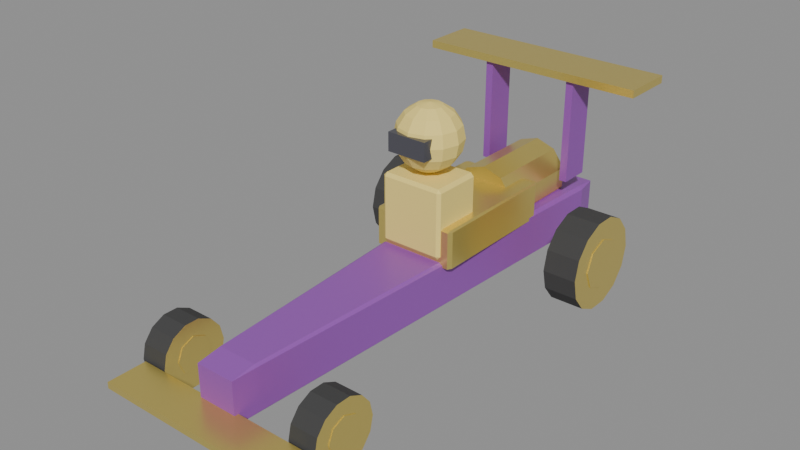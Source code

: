 # Source: kart_nightjar.blend  (saved by Blender 5.0.119; exported with 4.5.12 LTS)
import bpy
from mathutils import Matrix  # noqa: F401  (used for matrix-valued properties, if any)

bpy.ops.wm.read_factory_settings(use_empty=True)
scene = bpy.context.scene
scene.name = 'Scene'

# ---- materials (node trees are filled in below, after node groups)
mat_jar_purple = bpy.data.materials.new('jar_purple')
mat_jar_gold = bpy.data.materials.new('jar_gold')
mat_driver_suit = bpy.data.materials.new('driver_suit')
mat_visor = bpy.data.materials.new('visor')
mat_tire = bpy.data.materials.new('tire')
mat_rim_gold = bpy.data.materials.new('rim_gold')

# ---- material node trees
mat_jar_purple.use_nodes = True; mat_jar_purple.node_tree.nodes.clear()
_N = mat_jar_purple.node_tree.nodes; _L = mat_jar_purple.node_tree.links
n0 = _N.new('ShaderNodeBsdfPrincipled'); n0.name = 'Principled BSDF'; n0.location = (-200, 100)
n0.inputs[0].default_value = (0.3, 0.08, 0.45, 1.0)
n0.inputs[2].default_value = 0.4
n1 = _N.new('ShaderNodeOutputMaterial'); n1.name = 'Material Output'; n1.location = (200, 100)
_L.new(n0.outputs[0], n1.inputs[0])
n1.is_active_output = True
mat_jar_gold.use_nodes = True; mat_jar_gold.node_tree.nodes.clear()
_N = mat_jar_gold.node_tree.nodes; _L = mat_jar_gold.node_tree.links
n0 = _N.new('ShaderNodeBsdfPrincipled'); n0.name = 'Principled BSDF'; n0.location = (-200, 100)
n0.inputs[0].default_value = (0.9, 0.72, 0.2, 1.0)
n0.inputs[1].default_value = 0.8
n0.inputs[2].default_value = 0.3
n1 = _N.new('ShaderNodeOutputMaterial'); n1.name = 'Material Output'; n1.location = (200, 100)
_L.new(n0.outputs[0], n1.inputs[0])
n1.is_active_output = True
mat_driver_suit.use_nodes = True; mat_driver_suit.node_tree.nodes.clear()
_N = mat_driver_suit.node_tree.nodes; _L = mat_driver_suit.node_tree.links
n0 = _N.new('ShaderNodeBsdfPrincipled'); n0.name = 'Principled BSDF'; n0.location = (-200, 100)
n0.inputs[0].default_value = (0.9, 0.72, 0.2, 1.0)
n0.inputs[2].default_value = 0.8
n1 = _N.new('ShaderNodeOutputMaterial'); n1.name = 'Material Output'; n1.location = (200, 100)
_L.new(n0.outputs[0], n1.inputs[0])
n1.is_active_output = True
mat_visor.use_nodes = True; mat_visor.node_tree.nodes.clear()
_N = mat_visor.node_tree.nodes; _L = mat_visor.node_tree.links
n0 = _N.new('ShaderNodeBsdfPrincipled'); n0.name = 'Principled BSDF'; n0.location = (-200, 100)
n0.inputs[0].default_value = (0.1, 0.1, 0.12, 1.0)
n0.inputs[1].default_value = 0.3
n0.inputs[2].default_value = 0.2
n1 = _N.new('ShaderNodeOutputMaterial'); n1.name = 'Material Output'; n1.location = (200, 100)
_L.new(n0.outputs[0], n1.inputs[0])
n1.is_active_output = True
mat_tire.use_nodes = True; mat_tire.node_tree.nodes.clear()
_N = mat_tire.node_tree.nodes; _L = mat_tire.node_tree.links
n0 = _N.new('ShaderNodeBsdfPrincipled'); n0.name = 'Principled BSDF'; n0.location = (-200, 100)
n0.inputs[0].default_value = (0.05, 0.05, 0.05, 1.0)
n0.inputs[2].default_value = 0.95
n1 = _N.new('ShaderNodeOutputMaterial'); n1.name = 'Material Output'; n1.location = (200, 100)
_L.new(n0.outputs[0], n1.inputs[0])
n1.is_active_output = True
mat_rim_gold.use_nodes = True; mat_rim_gold.node_tree.nodes.clear()
_N = mat_rim_gold.node_tree.nodes; _L = mat_rim_gold.node_tree.links
n0 = _N.new('ShaderNodeBsdfPrincipled'); n0.name = 'Principled BSDF'; n0.location = (-200, 100)
n0.inputs[0].default_value = (0.9, 0.72, 0.2, 1.0)
n0.inputs[1].default_value = 0.8
n0.inputs[2].default_value = 0.3
n1 = _N.new('ShaderNodeOutputMaterial'); n1.name = 'Material Output'; n1.location = (200, 100)
_L.new(n0.outputs[0], n1.inputs[0])
n1.is_active_output = True

# ---- meshes
me_nightjar_body = bpy.data.meshes.new('NIGHTJAR_BODY')
me_nightjar_body.from_pydata([(0.2092, 0.8, 0.618), (0.2092, 1.4, 0.618), (0.1293, 0.8, 0.728), (0.1293, 1.4, 0.728), (0.0, 0.8, 0.77), (0.0, 1.4, 0.77), (-0.325, 1.25, 1.3), (-0.325, 1.25, 0.6), (-0.1255, -1.295, 0.1502), (-0.1255, -1.45, 0.1575), (-0.1395, -1.295, 0.1652), (-0.1255, -1.45, 0.4275), (-0.1255, -1.295, 0.4502), (-0.1395, -1.295, 0.4352), (-0.279, 1.495, 0.17), (-0.31, 1.495, 0.185), (-0.279, 1.65, 0.185), (-0.279, 1.495, 0.47), (-0.279, 1.65, 0.455), (-0.31, 1.495, 0.455), (0.1255, -1.295, 0.1502), (0.1395, -1.295, 0.1652), (0.1255, -1.45, 0.1575), (0.1255, -1.295, 0.4502), (0.1255, -1.45, 0.4275), (0.1395, -1.295, 0.4352), (0.279, 1.495, 0.17), (0.279, 1.65, 0.185), (0.31, 1.495, 0.185), (0.279, 1.495, 0.47), (0.31, 1.495, 0.455), (0.279, 1.65, 0.455), (0.2585, 0.973, 0.675), (0.275, 0.973, 0.6675), (0.2585, 1.0, 0.6675), (0.2585, 0.973, 0.425), (0.2585, 1.0, 0.4325), (0.275, 0.973, 0.4325), (0.2585, 0.127, 0.675), (0.2585, 0.1, 0.6675), (0.275, 0.127, 0.6675), (0.2585, 0.127, 0.425), (0.275, 0.127, 0.4325), (0.2585, 0.1, 0.4325), (-0.2585, 0.973, 0.675), (-0.2585, 1.0, 0.6675), (-0.275, 0.973, 0.6675), (-0.2585, 0.973, 0.425), (-0.275, 0.973, 0.4325), (-0.2585, 1.0, 0.4325), (-0.2585, 0.1, 0.6675), (-0.2585, 0.127, 0.675), (-0.275, 0.127, 0.6675), (-0.2585, 0.127, 0.425), (-0.2585, 0.1, 0.4325), (-0.275, 0.127, 0.4325), (0.2092, 1.4, 0.482), (0.2092, 0.8, 0.482), (0.1293, 1.4, 0.372), (0.1293, 0.8, 0.372), (0.0, 1.4, 0.33), (0.0, 0.8, 0.33), (-0.1293, 1.4, 0.372), (-0.1293, 0.8, 0.372), (-0.2092, 1.4, 0.482), (-0.2092, 0.8, 0.482), (-0.2092, 1.4, 0.618), (-0.2092, 0.8, 0.618), (-0.1293, 1.4, 0.728), (-0.1293, 0.8, 0.728), (-0.325, 1.45, 0.6), (-0.325, 1.45, 1.3), (-0.275, 1.25, 0.6), (-0.275, 1.25, 1.3), (-0.275, 1.45, 0.6), (-0.275, 1.45, 1.3), (0.275, 1.25, 0.6), (0.275, 1.25, 1.3), (0.275, 1.45, 0.6), (0.275, 1.45, 1.3), (0.325, 1.25, 0.6), (0.325, 1.25, 1.3), (0.325, 1.45, 0.6), (0.325, 1.45, 1.3), (-0.75, 1.225, 1.275), (-0.75, 1.225, 1.325), (-0.75, 1.575, 1.275), (-0.75, 1.575, 1.325), (0.75, 1.225, 1.275), (0.75, 1.225, 1.325), (0.75, 1.575, 1.275), (0.75, 1.575, 1.325), (-0.6, -1.675, 0.18), (-0.6, -1.675, 0.22), (-0.6, -1.425, 0.18), (-0.6, -1.425, 0.22), (0.6, -1.675, 0.18), (0.6, -1.675, 0.22), (0.6, -1.425, 0.18), (0.6, -1.425, 0.22), (0.0, 0.3304, 0.956), (0.0, 0.3985, 1.002), (0.0, 0.3304, 1.344), (0.0, 0.25, 1.36), (-0.189, 0.097, 0.475), (-0.189, 0.08, 0.4975), (-0.21, 0.097, 0.4975), (-0.189, 0.08, 0.9025), (-0.189, 0.097, 0.925), (-0.21, 0.097, 0.9025), (-0.189, 0.403, 0.475), (-0.21, 0.403, 0.4975), (-0.189, 0.42, 0.4975), (-0.189, 0.403, 0.925), (-0.189, 0.42, 0.9025), (-0.21, 0.403, 0.9025), (0.189, 0.097, 0.475), (0.21, 0.097, 0.4975), (0.189, 0.08, 0.4975), (0.189, 0.097, 0.925), (0.189, 0.08, 0.9025), (0.21, 0.097, 0.9025), (0.189, 0.403, 0.475), (0.189, 0.42, 0.4975), (0.21, 0.403, 0.4975), (0.189, 0.403, 0.925), (0.21, 0.403, 0.9025), (0.189, 0.42, 0.9025), (0.0, 0.25, 0.94), (0.04018, 0.3196, 0.956), (0.07425, 0.3786, 1.002), (0.09701, 0.418, 1.07), (0.105, 0.4319, 1.15), (0.09701, 0.418, 1.23), (0.07425, 0.3786, 1.298), (0.04018, 0.3196, 1.344), (0.0696, 0.2902, 0.956), (0.1286, 0.3242, 1.002), (0.168, 0.347, 1.07), (0.1819, 0.355, 1.15), (0.168, 0.347, 1.23), (0.1286, 0.3242, 1.298), (0.0696, 0.2902, 1.344), (0.08036, 0.25, 0.956), (0.1485, 0.25, 1.002), (0.194, 0.25, 1.07), (0.21, 0.25, 1.15), (0.194, 0.25, 1.23), (0.1485, 0.25, 1.298), (0.08036, 0.25, 1.344), (0.0696, 0.2098, 0.956), (0.1286, 0.1758, 1.002), (0.168, 0.153, 1.07), (0.1819, 0.145, 1.15), (0.168, 0.153, 1.23), (0.1286, 0.1758, 1.298), (0.0696, 0.2098, 1.344), (0.04018, 0.1804, 0.956), (0.07425, 0.1214, 1.002), (0.09701, 0.08198, 1.07), (0.105, 0.06813, 1.15), (0.09701, 0.08198, 1.23), (0.07425, 0.1214, 1.298), (0.04018, 0.1804, 1.344), (0.0, 0.1696, 0.956), (-1.49e-08, 0.1015, 1.002), (0.0, 0.05599, 1.07), (0.0, 0.04, 1.15), (0.0, 0.05599, 1.23), (-1.49e-08, 0.1015, 1.298), (0.0, 0.1696, 1.344), (-0.04018, 0.1804, 0.956), (-0.07425, 0.1214, 1.002), (-0.09701, 0.08198, 1.07), (-0.105, 0.06813, 1.15), (-0.09701, 0.08198, 1.23), (-0.07425, 0.1214, 1.298), (-0.04018, 0.1804, 1.344), (-0.0696, 0.2098, 0.956), (-0.1286, 0.1758, 1.002), (-0.168, 0.153, 1.07), (-0.1819, 0.145, 1.15), (-0.168, 0.153, 1.23), (-0.1286, 0.1758, 1.298), (-0.0696, 0.2098, 1.344), (-0.08036, 0.25, 0.956), (-0.1485, 0.25, 1.002), (-0.194, 0.25, 1.07), (-0.21, 0.25, 1.15), (-0.194, 0.25, 1.23), (-0.1485, 0.25, 1.298), (-0.08036, 0.25, 1.344), (-0.0696, 0.2902, 0.956), (-0.1286, 0.3242, 1.002), (-0.168, 0.347, 1.07), (-0.1819, 0.355, 1.15), (-0.168, 0.347, 1.23), (-0.1286, 0.3242, 1.298), (-0.0696, 0.2902, 1.344), (0.13, 0.14, 1.21), (-0.04018, 0.3196, 0.956), (-0.07425, 0.3786, 1.002), (-0.09701, 0.418, 1.07), (-0.105, 0.4319, 1.15), (-0.09701, 0.418, 1.23), (-0.07425, 0.3786, 1.298), (-0.04018, 0.3196, 1.344), (0.13, 0.14, 1.09), (0.13, 0.04, 1.21), (0.13, 0.04, 1.09), (-0.13, 0.14, 1.21), (0.0, 0.444, 1.07), (0.0, 0.46, 1.15), (0.0, 0.444, 1.23), (2.98e-08, 0.3985, 1.298), (-0.13, 0.14, 1.09), (-0.13, 0.04, 1.21), (-0.13, 0.04, 1.09)], [], [(86, 90, 88, 84), (5, 4, 2, 3), (91, 87, 85, 89), (82, 83, 81, 80), (3, 2, 0, 1), (80, 81, 77, 76), (8, 9, 10), (11, 12, 13), (14, 15, 16), (17, 18, 19), (20, 21, 22), (23, 24, 25), (26, 27, 28), (29, 30, 31), (14, 8, 10, 15), (9, 11, 13, 10), (12, 17, 19, 13), (18, 16, 15, 19), (26, 14, 16, 27), (17, 29, 31, 18), (30, 28, 27, 31), (20, 26, 28, 21), (29, 23, 25, 30), (24, 22, 21, 25), (8, 20, 22, 9), (23, 12, 11, 24), (14, 26, 20, 8), (10, 13, 19, 15), (22, 24, 11, 9), (29, 17, 12, 23), (16, 18, 31, 27), (28, 30, 25, 21), (32, 33, 34), (35, 36, 37), (38, 39, 40), (41, 42, 43), (44, 45, 46), (47, 48, 49), (50, 51, 52), (53, 54, 55), (38, 51, 50, 39), (53, 41, 43, 54), (32, 38, 40, 33), (33, 37, 36, 34), (44, 32, 34, 45), (35, 47, 49, 36), (47, 53, 55, 48), (45, 49, 48, 46), (54, 50, 52, 55), (51, 44, 46, 52), (39, 43, 42, 40), (41, 35, 37, 42), (32, 44, 51, 38), (49, 45, 34, 36), (37, 33, 40, 42), (47, 35, 41, 53), (43, 39, 50, 54), (55, 52, 46, 48), (76, 77, 79, 78), (88, 89, 85, 84), (1, 0, 57, 56), (75, 71, 6, 73), (90, 91, 89, 88), (56, 57, 59, 58), (70, 74, 72, 7), (86, 87, 91, 90), (58, 59, 61, 60), (72, 73, 6, 7), (84, 85, 87, 86), (60, 61, 63, 62), (74, 75, 73, 72), (83, 79, 77, 81), (62, 63, 65, 64), (70, 71, 75, 74), (78, 82, 80, 76), (64, 65, 67, 66), (7, 6, 71, 70), (5, 3, 1, 56, 58, 60, 62, 64, 66, 68), (66, 67, 69, 68), (78, 79, 83, 82), (92, 93, 95, 94), (68, 69, 4, 5), (0, 2, 4, 69, 67, 65, 63, 61, 59, 57), (94, 95, 99, 98), (98, 99, 97, 96), (96, 97, 93, 92), (94, 98, 96, 92), (99, 95, 93, 97), (101, 211, 131, 130), (214, 102, 135, 134), (100, 101, 130, 129), (213, 214, 134, 133), (128, 100, 129), (102, 103, 135), (104, 105, 106), (107, 108, 109), (110, 111, 112), (113, 114, 115), (116, 117, 118), (119, 120, 121), (122, 123, 124), (125, 126, 127), (110, 104, 106, 111), (105, 107, 109, 106), (108, 113, 115, 109), (114, 112, 111, 115), (122, 110, 112, 123), (113, 125, 127, 114), (126, 124, 123, 127), (116, 122, 124, 117), (125, 119, 121, 126), (120, 118, 117, 121), (104, 116, 118, 105), (119, 108, 107, 120), (110, 122, 116, 104), (106, 109, 115, 111), (118, 120, 107, 105), (125, 113, 108, 119), (112, 114, 127, 123), (124, 126, 121, 117), (212, 213, 133, 132), (211, 212, 132, 131), (131, 132, 139, 138), (130, 131, 138, 137), (128, 129, 136), (134, 135, 142, 141), (129, 130, 137, 136), (135, 103, 142), (133, 134, 141, 140), (132, 133, 140, 139), (128, 136, 143), (141, 142, 149, 148), (137, 138, 145, 144), (138, 139, 146, 145), (140, 141, 148, 147), (139, 140, 147, 146), (136, 137, 144, 143), (142, 103, 149), (145, 146, 153, 152), (147, 148, 155, 154), (146, 147, 154, 153), (143, 144, 151, 150), (149, 103, 156), (128, 143, 150), (148, 149, 156, 155), (144, 145, 152, 151), (154, 155, 162, 161), (153, 154, 161, 160), (150, 151, 158, 157), (156, 103, 163), (128, 150, 157), (155, 156, 163, 162), (151, 152, 159, 158), (152, 153, 160, 159), (163, 103, 170), (128, 157, 164), (162, 163, 170, 169), (158, 159, 166, 165), (159, 160, 167, 166), (161, 162, 169, 168), (160, 161, 168, 167), (157, 158, 165, 164), (169, 170, 177, 176), (165, 166, 173, 172), (166, 167, 174, 173), (168, 169, 176, 175), (167, 168, 175, 174), (164, 165, 172, 171), (170, 103, 177), (128, 164, 171), (175, 176, 183, 182), (174, 175, 182, 181), (171, 172, 179, 178), (177, 103, 184), (128, 171, 178), (176, 177, 184, 183), (172, 173, 180, 179), (173, 174, 181, 180), (181, 182, 189, 188), (178, 179, 186, 185), (184, 103, 191), (128, 178, 185), (183, 184, 191, 190), (179, 180, 187, 186), (180, 181, 188, 187), (182, 183, 190, 189), (128, 185, 192), (190, 191, 198, 197), (186, 187, 194, 193), (187, 188, 195, 194), (189, 190, 197, 196), (188, 189, 196, 195), (185, 186, 193, 192), (191, 103, 198), (193, 194, 202, 201), (194, 195, 203, 202), (196, 197, 205, 204), (195, 196, 204, 203), (192, 193, 201, 200), (198, 103, 206), (128, 192, 200), (197, 198, 206, 205), (204, 205, 214, 213), (203, 204, 213, 212), (200, 201, 101, 100), (206, 103, 102), (128, 200, 100), (205, 206, 102, 214), (201, 202, 211, 101), (202, 203, 212, 211), (217, 216, 210, 215), (215, 210, 199, 207), (207, 199, 208, 209), (209, 208, 216, 217), (215, 207, 209, 217), (199, 210, 216, 208)])
me_nightjar_body.polygons.foreach_set('material_index', [1, 1, 1, 0, 1, 0, 0, 0, 0, 0, 0, 0, 0, 0, 0, 0, 0, 0, 0, 0, 0, 0, 0, 0, 0, 0, 0, 0, 0, 0, 0, 0, 1, 1, 1, 1, 1, 1, 1, 1, 1, 1, 1, 1, 1, 1, 1, 1, 1, 1, 1, 1, 1, 1, 1, 1, 1, 1, 0, 1, 1, 0, 1, 1, 0, 1, 1, 0, 1, 1, 0, 0, 1, 0, 0, 1, 0, 1, 1, 0, 1, 1, 1, 1, 1, 1, 1, 1, 2, 2, 2, 2, 2, 2, 2, 2, 2, 2, 2, 2, 2, 2, 2, 2, 2, 2, 2, 2, 2, 2, 2, 2, 2, 2, 2, 2, 2, 2, 2, 2, 2, 2, 2, 2, 2, 2, 2, 2, 2, 2, 2, 2, 2, 2, 2, 2, 2, 2, 2, 2, 2, 2, 2, 2, 2, 2, 2, 2, 2, 2, 2, 2, 2, 2, 2, 2, 2, 2, 2, 2, 2, 2, 2, 2, 2, 2, 2, 2, 2, 2, 2, 2, 2, 2, 2, 2, 2, 2, 2, 2, 2, 2, 2, 2, 2, 2, 2, 2, 2, 2, 2, 2, 2, 2, 2, 2, 2, 2, 2, 2, 2, 2, 2, 2, 2, 2, 2, 2, 2, 2, 3, 3, 3, 3, 3, 3])
me_nightjar_body.materials.append(mat_jar_purple)
me_nightjar_body.materials.append(mat_jar_gold)
me_nightjar_body.materials.append(mat_driver_suit)
me_nightjar_body.materials.append(mat_visor)
me_nightjar_body.update()
me_wheel_fl = bpy.data.meshes.new('WHEEL_FL')
me_wheel_fl.from_pydata([(-0.088, 0.21, -5.813e-09), (0.088, 0.21, 5.813e-09), (-0.088, 0.1892, -0.09112), (0.088, 0.1892, -0.09112), (-0.088, 0.1309, -0.1642), (0.088, 0.1309, -0.1642), (-0.088, 0.04673, -0.2047), (0.088, 0.04673, -0.2047), (-0.088, -0.04673, -0.2047), (0.088, -0.04673, -0.2047), (-0.088, -0.1309, -0.1642), (0.088, -0.1309, -0.1642), (-0.088, -0.1892, -0.09112), (0.088, -0.1892, -0.09112), (-0.088, -0.21, -5.813e-09), (0.088, -0.21, 5.813e-09), (-0.088, -0.1892, 0.09112), (0.088, -0.1892, 0.09112), (-0.088, -0.1309, 0.1642), (0.088, -0.1309, 0.1642), (-0.088, -0.04673, 0.2047), (0.088, -0.04673, 0.2047), (-0.088, 0.04673, 0.2047), (0.088, 0.04673, 0.2047), (-0.088, 0.1309, 0.1642), (0.088, 0.1309, 0.1642), (-0.088, 0.1892, 0.09112), (0.088, 0.1892, 0.09112), (-0.0924, 0.1155, -6.104e-09), (0.0924, 0.1155, 6.104e-09), (-0.0924, 0.08167, -0.08167), (0.0924, 0.08167, -0.08167), (-0.0924, 0.0, -0.1155), (0.0924, 0.0, -0.1155), (-0.0924, -0.08167, -0.08167), (0.0924, -0.08167, -0.08167), (-0.0924, -0.1155, -6.104e-09), (0.0924, -0.1155, 6.104e-09), (-0.0924, -0.08167, 0.08167), (0.0924, -0.08167, 0.08167), (-0.0924, 0.0, 0.1155), (0.0924, 0.0, 0.1155), (-0.0924, 0.08167, 0.08167), (0.0924, 0.08167, 0.08167)], [], [(0, 1, 3, 2), (34, 35, 37, 36), (2, 3, 5, 4), (42, 43, 29, 28), (4, 5, 7, 6), (6, 7, 9, 8), (32, 33, 35, 34), (8, 9, 11, 10), (40, 41, 43, 42), (10, 11, 13, 12), (12, 13, 15, 14), (37, 35, 33, 31, 29, 43, 41, 39), (30, 31, 33, 32), (14, 15, 17, 16), (38, 39, 41, 40), (16, 17, 19, 18), (18, 19, 21, 20), (28, 29, 31, 30), (20, 21, 23, 22), (36, 37, 39, 38), (22, 23, 25, 24), (3, 1, 27, 25, 23, 21, 19, 17, 15, 13, 11, 9, 7, 5), (24, 25, 27, 26), (36, 38, 40, 42, 28, 30, 32, 34), (26, 27, 1, 0), (0, 2, 4, 6, 8, 10, 12, 14, 16, 18, 20, 22, 24, 26)])
me_wheel_fl.polygons.foreach_set('material_index', [0, 1, 0, 1, 0, 0, 1, 0, 1, 0, 0, 1, 1, 0, 1, 0, 0, 1, 0, 1, 0, 1, 0, 1, 0, 1])
me_wheel_fl.materials.append(mat_tire)
me_wheel_fl.materials.append(mat_rim_gold)
me_wheel_fl.update()
me_wheel_fr = bpy.data.meshes.new('WHEEL_FR')
me_wheel_fr.from_pydata([(-0.088, 0.21, -5.813e-09), (0.088, 0.21, 5.813e-09), (-0.088, 0.1892, -0.09112), (0.088, 0.1892, -0.09112), (-0.088, 0.1309, -0.1642), (0.088, 0.1309, -0.1642), (-0.088, 0.04673, -0.2047), (0.088, 0.04673, -0.2047), (-0.088, -0.04673, -0.2047), (0.088, -0.04673, -0.2047), (-0.088, -0.1309, -0.1642), (0.088, -0.1309, -0.1642), (-0.088, -0.1892, -0.09112), (0.088, -0.1892, -0.09112), (-0.088, -0.21, -5.813e-09), (0.088, -0.21, 5.813e-09), (-0.088, -0.1892, 0.09112), (0.088, -0.1892, 0.09112), (-0.088, -0.1309, 0.1642), (0.088, -0.1309, 0.1642), (-0.088, -0.04673, 0.2047), (0.088, -0.04673, 0.2047), (-0.088, 0.04673, 0.2047), (0.088, 0.04673, 0.2047), (-0.088, 0.1309, 0.1642), (0.088, 0.1309, 0.1642), (-0.088, 0.1892, 0.09112), (0.088, 0.1892, 0.09112), (-0.0924, 0.1155, -6.104e-09), (0.0924, 0.1155, 6.104e-09), (-0.0924, 0.08167, -0.08167), (0.0924, 0.08167, -0.08167), (-0.0924, 0.0, -0.1155), (0.0924, 0.0, -0.1155), (-0.0924, -0.08167, -0.08167), (0.0924, -0.08167, -0.08167), (-0.0924, -0.1155, -6.104e-09), (0.0924, -0.1155, 6.104e-09), (-0.0924, -0.08167, 0.08167), (0.0924, -0.08167, 0.08167), (-0.0924, 0.0, 0.1155), (0.0924, 0.0, 0.1155), (-0.0924, 0.08167, 0.08167), (0.0924, 0.08167, 0.08167)], [], [(0, 1, 3, 2), (34, 35, 37, 36), (2, 3, 5, 4), (42, 43, 29, 28), (4, 5, 7, 6), (6, 7, 9, 8), (32, 33, 35, 34), (8, 9, 11, 10), (40, 41, 43, 42), (10, 11, 13, 12), (12, 13, 15, 14), (37, 35, 33, 31, 29, 43, 41, 39), (30, 31, 33, 32), (14, 15, 17, 16), (38, 39, 41, 40), (16, 17, 19, 18), (18, 19, 21, 20), (28, 29, 31, 30), (20, 21, 23, 22), (36, 37, 39, 38), (22, 23, 25, 24), (3, 1, 27, 25, 23, 21, 19, 17, 15, 13, 11, 9, 7, 5), (24, 25, 27, 26), (36, 38, 40, 42, 28, 30, 32, 34), (26, 27, 1, 0), (0, 2, 4, 6, 8, 10, 12, 14, 16, 18, 20, 22, 24, 26)])
me_wheel_fr.polygons.foreach_set('material_index', [0, 1, 0, 1, 0, 0, 1, 0, 1, 0, 0, 1, 1, 0, 1, 0, 0, 1, 0, 1, 0, 1, 0, 1, 0, 1])
me_wheel_fr.materials.append(mat_tire)
me_wheel_fr.materials.append(mat_rim_gold)
me_wheel_fr.update()
me_wheel_rl = bpy.data.meshes.new('WHEEL_RL')
me_wheel_rl.from_pydata([(-0.11, 0.3, -8.305e-09), (0.11, 0.3, 8.305e-09), (-0.11, 0.2703, -0.1302), (0.11, 0.2703, -0.1302), (-0.11, 0.187, -0.2345), (0.11, 0.187, -0.2345), (-0.11, 0.06676, -0.2925), (0.11, 0.06676, -0.2925), (-0.11, -0.06676, -0.2925), (0.11, -0.06676, -0.2925), (-0.11, -0.187, -0.2345), (0.11, -0.187, -0.2345), (-0.11, -0.2703, -0.1302), (0.11, -0.2703, -0.1302), (-0.11, -0.3, -8.305e-09), (0.11, -0.3, 8.305e-09), (-0.11, -0.2703, 0.1302), (0.11, -0.2703, 0.1302), (-0.11, -0.187, 0.2345), (0.11, -0.187, 0.2345), (-0.11, -0.06676, 0.2925), (0.11, -0.06676, 0.2925), (-0.11, 0.06676, 0.2925), (0.11, 0.06676, 0.2925), (-0.11, 0.187, 0.2345), (0.11, 0.187, 0.2345), (-0.11, 0.2703, 0.1302), (0.11, 0.2703, 0.1302), (-0.1155, 0.165, -8.72e-09), (0.1155, 0.165, 8.72e-09), (-0.1155, 0.1167, -0.1167), (0.1155, 0.1167, -0.1167), (-0.1155, 0.0, -0.165), (0.1155, 0.0, -0.165), (-0.1155, -0.1167, -0.1167), (0.1155, -0.1167, -0.1167), (-0.1155, -0.165, -8.72e-09), (0.1155, -0.165, 8.72e-09), (-0.1155, -0.1167, 0.1167), (0.1155, -0.1167, 0.1167), (-0.1155, 0.0, 0.165), (0.1155, 0.0, 0.165), (-0.1155, 0.1167, 0.1167), (0.1155, 0.1167, 0.1167)], [], [(0, 1, 3, 2), (34, 35, 37, 36), (2, 3, 5, 4), (42, 43, 29, 28), (4, 5, 7, 6), (6, 7, 9, 8), (32, 33, 35, 34), (8, 9, 11, 10), (40, 41, 43, 42), (10, 11, 13, 12), (12, 13, 15, 14), (37, 35, 33, 31, 29, 43, 41, 39), (30, 31, 33, 32), (14, 15, 17, 16), (38, 39, 41, 40), (16, 17, 19, 18), (18, 19, 21, 20), (28, 29, 31, 30), (20, 21, 23, 22), (36, 37, 39, 38), (22, 23, 25, 24), (3, 1, 27, 25, 23, 21, 19, 17, 15, 13, 11, 9, 7, 5), (24, 25, 27, 26), (36, 38, 40, 42, 28, 30, 32, 34), (26, 27, 1, 0), (0, 2, 4, 6, 8, 10, 12, 14, 16, 18, 20, 22, 24, 26)])
me_wheel_rl.polygons.foreach_set('material_index', [0, 1, 0, 1, 0, 0, 1, 0, 1, 0, 0, 1, 1, 0, 1, 0, 0, 1, 0, 1, 0, 1, 0, 1, 0, 1])
me_wheel_rl.materials.append(mat_tire)
me_wheel_rl.materials.append(mat_rim_gold)
me_wheel_rl.update()
me_wheel_rr = bpy.data.meshes.new('WHEEL_RR')
me_wheel_rr.from_pydata([(-0.11, 0.3, -8.305e-09), (0.11, 0.3, 8.305e-09), (-0.11, 0.2703, -0.1302), (0.11, 0.2703, -0.1302), (-0.11, 0.187, -0.2345), (0.11, 0.187, -0.2345), (-0.11, 0.06676, -0.2925), (0.11, 0.06676, -0.2925), (-0.11, -0.06676, -0.2925), (0.11, -0.06676, -0.2925), (-0.11, -0.187, -0.2345), (0.11, -0.187, -0.2345), (-0.11, -0.2703, -0.1302), (0.11, -0.2703, -0.1302), (-0.11, -0.3, -8.305e-09), (0.11, -0.3, 8.305e-09), (-0.11, -0.2703, 0.1302), (0.11, -0.2703, 0.1302), (-0.11, -0.187, 0.2345), (0.11, -0.187, 0.2345), (-0.11, -0.06676, 0.2925), (0.11, -0.06676, 0.2925), (-0.11, 0.06676, 0.2925), (0.11, 0.06676, 0.2925), (-0.11, 0.187, 0.2345), (0.11, 0.187, 0.2345), (-0.11, 0.2703, 0.1302), (0.11, 0.2703, 0.1302), (-0.1155, 0.165, -8.72e-09), (0.1155, 0.165, 8.72e-09), (-0.1155, 0.1167, -0.1167), (0.1155, 0.1167, -0.1167), (-0.1155, 0.0, -0.165), (0.1155, 0.0, -0.165), (-0.1155, -0.1167, -0.1167), (0.1155, -0.1167, -0.1167), (-0.1155, -0.165, -8.72e-09), (0.1155, -0.165, 8.72e-09), (-0.1155, -0.1167, 0.1167), (0.1155, -0.1167, 0.1167), (-0.1155, 0.0, 0.165), (0.1155, 0.0, 0.165), (-0.1155, 0.1167, 0.1167), (0.1155, 0.1167, 0.1167)], [], [(0, 1, 3, 2), (34, 35, 37, 36), (2, 3, 5, 4), (42, 43, 29, 28), (4, 5, 7, 6), (6, 7, 9, 8), (32, 33, 35, 34), (8, 9, 11, 10), (40, 41, 43, 42), (10, 11, 13, 12), (12, 13, 15, 14), (37, 35, 33, 31, 29, 43, 41, 39), (30, 31, 33, 32), (14, 15, 17, 16), (38, 39, 41, 40), (16, 17, 19, 18), (18, 19, 21, 20), (28, 29, 31, 30), (20, 21, 23, 22), (36, 37, 39, 38), (22, 23, 25, 24), (3, 1, 27, 25, 23, 21, 19, 17, 15, 13, 11, 9, 7, 5), (24, 25, 27, 26), (36, 38, 40, 42, 28, 30, 32, 34), (26, 27, 1, 0), (0, 2, 4, 6, 8, 10, 12, 14, 16, 18, 20, 22, 24, 26)])
me_wheel_rr.polygons.foreach_set('material_index', [0, 1, 0, 1, 0, 0, 1, 0, 1, 0, 0, 1, 1, 0, 1, 0, 0, 1, 0, 1, 0, 1, 0, 1, 0, 1])
me_wheel_rr.materials.append(mat_tire)
me_wheel_rr.materials.append(mat_rim_gold)
me_wheel_rr.update()

# ---- objects
ob_nightjar_body = bpy.data.objects.new('NIGHTJAR_BODY', me_nightjar_body)
ob_wheel_fl = bpy.data.objects.new('WHEEL_FL', me_wheel_fl)
ob_wheel_fr = bpy.data.objects.new('WHEEL_FR', me_wheel_fr)
ob_wheel_rl = bpy.data.objects.new('WHEEL_RL', me_wheel_rl)
ob_wheel_rr = bpy.data.objects.new('WHEEL_RR', me_wheel_rr)

# ---- transforms, parenting, visibility, modifiers, constraints
ob_nightjar_body.location = (0.0, 0.0, 0.0)
ob_wheel_fl.location = (-0.55, -1.2, 0.21)
ob_wheel_fr.location = (0.55, -1.2, 0.21)
ob_wheel_rl.location = (-0.68, 0.95, 0.3)
ob_wheel_rr.location = (0.68, 0.95, 0.3)

# ---- collection membership
scene.collection.objects.link(ob_nightjar_body)
scene.collection.objects.link(ob_wheel_fl)
scene.collection.objects.link(ob_wheel_fr)
scene.collection.objects.link(ob_wheel_rl)
scene.collection.objects.link(ob_wheel_rr)

# ---- scene / render settings (as saved in the file)
scene.frame_start = 1; scene.frame_end = 250; scene.frame_set(1)
scene.render.engine = 'BLENDER_EEVEE_NEXT'
scene.render.bake_bias = 0.0
scene.render.bake_samples = 0
scene.cycles.sampling_pattern = 'TABULATED_SOBOL'
scene.eevee.use_volume_custom_range = False
bpy.context.view_layer.update()

# ---- added for rendering (the .blend has no active camera and no usable light): camera, sun + grey world if the file has none
cam_auto = bpy.data.cameras.new('AutoCamera')
cam_auto.lens = 50.0
cam_auto.sensor_width = 36.0
cam_auto.clip_end = 1000.0
ob_auto_camera = bpy.data.objects.new('AutoCamera', cam_auto)
scene.collection.objects.link(ob_auto_camera)
ob_auto_camera.location = (3.63346, -4.37265, 3.5894)
ob_auto_camera.rotation_euler = (1.09748, -7.21219e-08, 0.694738)
scene.camera = ob_auto_camera
light_auto_sun = bpy.data.lights.new('AutoSun', 'SUN')
light_auto_sun.energy = 3.0
light_auto_sun.angle = 0.0523599
ob_auto_sun = bpy.data.objects.new('AutoSun', light_auto_sun)
scene.collection.objects.link(ob_auto_sun)
ob_auto_sun.rotation_euler = (0.872665, 0.174533, 0.523599)
if scene.world is None:
    world_auto = bpy.data.worlds.new('AutoWorld')
    world_auto.color = (0.3, 0.3, 0.3)
    scene.world = world_auto
bpy.context.view_layer.update()
